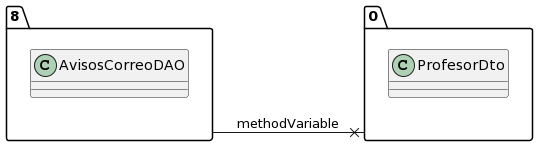

The diagram above was rendered by PlantUML. Its source (embedded in the PNG):
@startuml
allow_mixing
left to right direction
package "8"{
class AvisosCorreoDAO

}
package "0"{
class ProfesorDto

}
"8" --x "0":methodVariable
@enduml